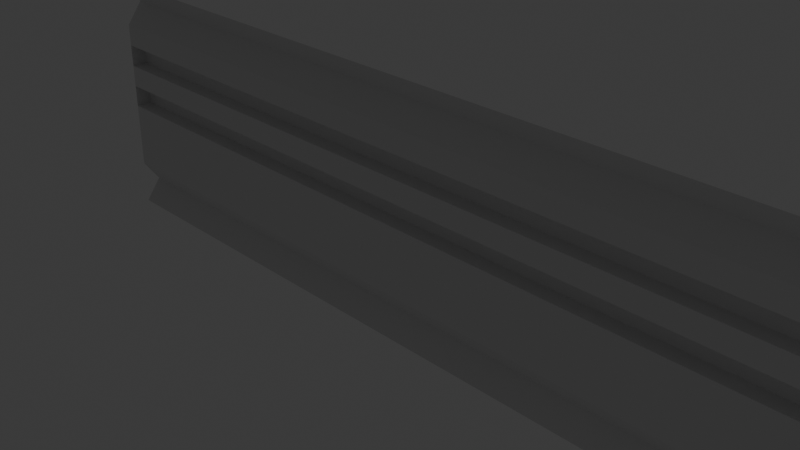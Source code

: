 # Source: wall.blend  (saved by Blender 4.0.36; exported with 4.5.12 LTS)
import bpy
from mathutils import Matrix  # noqa: F401  (used for matrix-valued properties, if any)

bpy.ops.wm.read_factory_settings(use_empty=True)
scene = bpy.context.scene
scene.name = 'Scene'

# ---- collections
col_collection = bpy.data.collections.new('Collection'); scene.collection.children.link(col_collection)

# ---- world
world_world = bpy.data.worlds.new('World'); scene.world = world_world
world_world.use_nodes = True; world_world.node_tree.nodes.clear()
_N = world_world.node_tree.nodes; _L = world_world.node_tree.links
n0 = _N.new('ShaderNodeOutputWorld'); n0.name = 'World Output'; n0.location = (300, 300)
n1 = _N.new('ShaderNodeBackground'); n1.name = 'Background'; n1.location = (10, 300)
n1.inputs[0].default_value = (0.05088, 0.05088, 0.05088, 1.0)
_L.new(n1.outputs[0], n0.inputs[0])
n0.is_active_output = True
world_world.color = (0.05088, 0.05088, 0.05088)
world_world.use_sun_shadow = False
world_world.sun_shadow_jitter_overblur = 0.0

# ---- cameras
cam_camera = bpy.data.cameras.new('Camera')
cam_camera.clip_end = 100.0
cam_camera.ortho_scale = 7.314

# ---- lights
light_light = bpy.data.lights.new('Light', 'POINT')
light_light.transmission_factor = 0.0
light_light.use_soft_falloff = False
light_light.energy = 1000.0
light_light.shadow_soft_size = 0.1
light_light.shadow_maximum_resolution = 0.006
light_light.use_absolute_resolution = True

# ---- meshes
me_plane = bpy.data.meshes.new('Plane')
me_plane.from_pydata([(-1.0, -1.0, 0.0), (1.0, -1.0, 0.0), (-1.0, 1.0, 0.0), (1.0, 1.0, 0.0), (-1.0, 0.8182, -0.1333), (-1.0, 0.6364, 0.0), (-1.0, 0.4545, 0.0), (-1.0, 0.2727, 0.0), (-1.0, 0.09091, 0.0), (-1.0, -0.09091, 0.0), (-1.0, -0.2727, 0.0), (-1.0, -0.4545, 0.0), (-1.0, -0.6364, 0.0), (-1.0, -0.8182, -0.1333), (1.0, -0.8182, -0.1333), (1.0, -0.6364, 0.0), (1.0, -0.4545, 0.0), (1.0, -0.2727, 0.0), (1.0, -0.09091, 0.0), (1.0, 0.09091, 0.0), (1.0, 0.2727, 0.0), (1.0, 0.4545, 0.0), (1.0, 0.6364, 0.0), (1.0, 0.8182, -0.1333), (-1.0, 0.4545, -0.1276), (-1.0, 0.2727, -0.1276), (1.0, 0.2727, -0.1276), (1.0, 0.4545, -0.1276), (-1.0, 0.09091, -0.1307), (-1.0, -0.09091, -0.1307), (1.0, -0.09091, -0.1307), (1.0, 0.09091, -0.1307)], [], [(4, 23, 3, 2), (0, 1, 14, 13), (13, 14, 15, 12), (12, 15, 16, 11), (11, 16, 17, 10), (10, 17, 18, 9), (8, 9, 29, 28), (8, 19, 20, 7), (21, 6, 24, 27), (6, 21, 22, 5), (5, 22, 23, 4), (25, 26, 27, 24), (6, 7, 25, 24), (20, 21, 27, 26), (7, 20, 26, 25), (29, 30, 31, 28), (19, 8, 28, 31), (18, 19, 31, 30), (9, 18, 30, 29)])
_uv = me_plane.uv_layers.new(name='UVMap')
_uv.uv.foreach_set('vector', [0.0, 0.9091, 1.0, 0.9091, 1.0, 1.0, 0.0, 1.0, 0.0, 0.0, 1.0, 0.0, 1.0, 0.09091, 0.0, 0.09091, 0.0, 0.09091, 1.0, 0.09091, 1.0, 0.1818, 0.0, 0.1818, 0.0, 0.1818, 1.0, 0.1818, 1.0, 0.2727, 0.0, 0.2727, 0.0, 0.2727, 1.0, 0.2727, 1.0, 0.3636, 0.0, 0.3636, 0.0, 0.3636, 1.0, 0.3636, 1.0, 0.4545, 0.0, 0.4545, 0.0, 0.0, 0.0, 0.0, 0.0, 0.0, 0.0, 0.0, 0.0, 0.5455, 1.0, 0.5455, 1.0, 0.6364, 0.0, 0.6364, 1.0, 0.7273, 0.0, 0.7273, 0.0, 0.7273, 1.0, 0.7273, 0.0, 0.7273, 1.0, 0.7273, 1.0, 0.8182, 0.0, 0.8182, 0.0, 0.8182, 1.0, 0.8182, 1.0, 0.9091, 0.0, 0.9091, 0.0, 0.6364, 1.0, 0.6364, 1.0, 0.7273, 0.0, 0.7273, 0.0, 0.0, 0.0, 0.0, 0.0, 0.0, 0.0, 0.0, 0.0, 0.0, 0.0, 0.0, 0.0, 0.0, 0.0, 0.0, 0.0, 0.6364, 1.0, 0.6364, 1.0, 0.6364, 0.0, 0.6364, 0.0, 0.4545, 1.0, 0.4545, 1.0, 0.5455, 0.0, 0.5455, 1.0, 0.5455, 0.0, 0.5455, 0.0, 0.5455, 1.0, 0.5455, 0.0, 0.0, 0.0, 0.0, 0.0, 0.0, 0.0, 0.0, 0.0, 0.4545, 1.0, 0.4545, 1.0, 0.4545, 0.0, 0.4545])
me_plane.update()

# ---- objects
ob_light = bpy.data.objects.new('Light', light_light)
ob_camera = bpy.data.objects.new('Camera', cam_camera)
ob_plane = bpy.data.objects.new('Plane', me_plane)

# ---- transforms, parenting, visibility, modifiers, constraints
ob_light.location = (4.076, 1.005, 5.904)
ob_light.rotation_euler = (0.6503, 0.05522, 1.866)
ob_light.lock_rotations_4d = False
ob_light.empty_display_type = 'ARROWS'
ob_light.color = (0.0, 0.0, 0.0, 0.0)
ob_light.lineart.crease_threshold = 0.0
ob_camera.location = (7.359, -6.926, 4.958)
ob_camera.rotation_euler = (1.109, 0.0, 0.8149)
ob_camera.lock_rotations_4d = False
ob_camera.empty_display_type = 'ARROWS'
ob_camera.color = (0.0, 0.0, 0.0, 0.0)
ob_camera.display_type = 'WIRE'
ob_camera.lineart.crease_threshold = 0.0
ob_plane.location = (0.0, 0.0, 0.0)
ob_plane.rotation_euler = (1.571, -0.0, 0.0)
ob_plane.scale = (5.0, 1.5, 1.5)

# ---- collection membership
col_collection.objects.link(ob_light)
col_collection.objects.link(ob_camera)
col_collection.objects.link(ob_plane)

# ---- scene / render settings (as saved in the file)
scene.camera = ob_camera
scene.frame_start = 1; scene.frame_end = 250; scene.frame_set(1)
scene.render.engine = 'BLENDER_EEVEE_NEXT'
scene.cycles.sampling_pattern = 'TABULATED_SOBOL'
bpy.context.view_layer.update()
